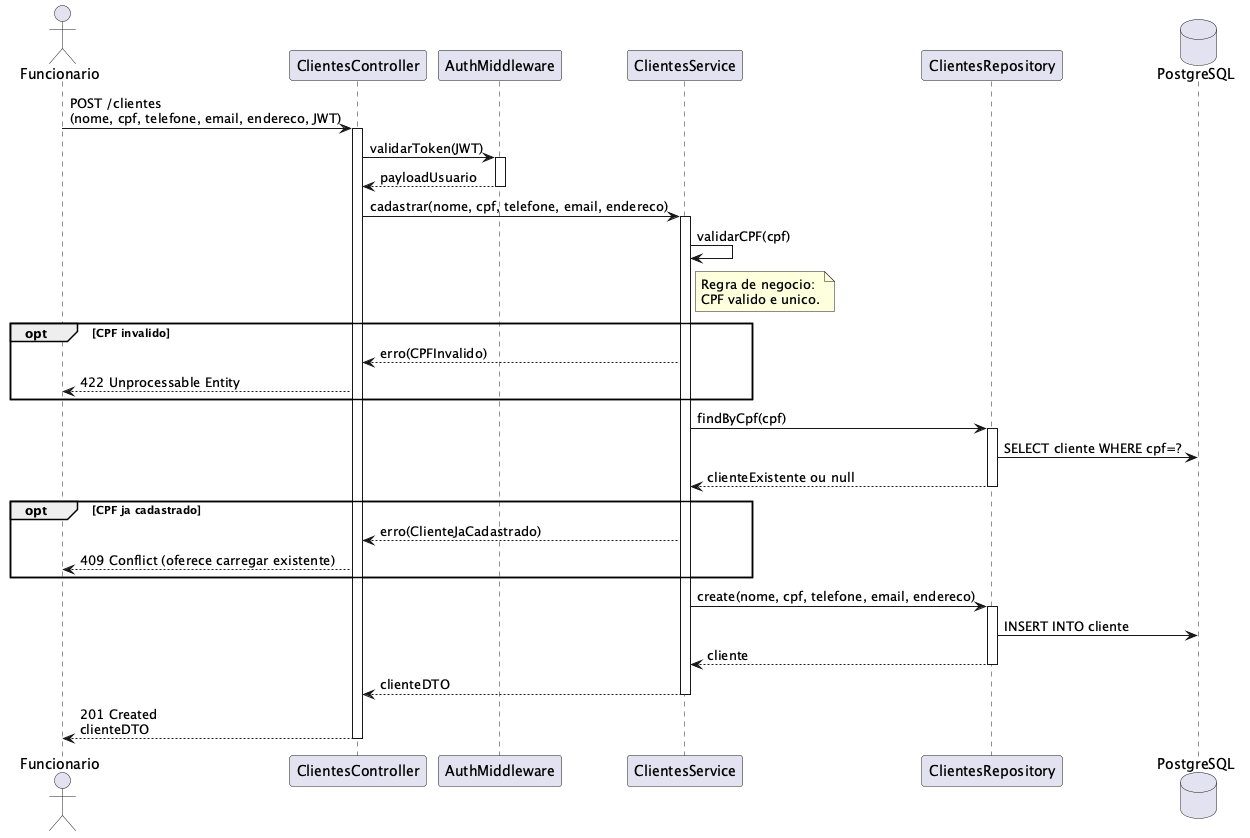

The diagram above was rendered by PlantUML. Its source (embedded in the PNG):
@startuml seq-uc01-cadastrar-cliente
actor Funcionario
participant "ClientesController" as Controller
participant "AuthMiddleware" as Auth
participant "ClientesService" as Service
participant "ClientesRepository" as CliRepo
database "PostgreSQL" as DB

Funcionario -> Controller: POST /clientes\n(nome, cpf, telefone, email, endereco, JWT)
activate Controller

Controller -> Auth: validarToken(JWT)
activate Auth
Auth --> Controller: payloadUsuario
deactivate Auth

Controller -> Service: cadastrar(nome, cpf, telefone, email, endereco)
activate Service

Service -> Service: validarCPF(cpf)
note right of Service: Regra de negocio:\nCPF valido e unico.

opt CPF invalido
    Service --> Controller: erro(CPFInvalido)
    Controller --> Funcionario: 422 Unprocessable Entity
end

Service -> CliRepo: findByCpf(cpf)
activate CliRepo
CliRepo -> DB: SELECT cliente WHERE cpf=?
CliRepo --> Service: clienteExistente ou null
deactivate CliRepo

opt CPF ja cadastrado
    Service --> Controller: erro(ClienteJaCadastrado)
    Controller --> Funcionario: 409 Conflict (oferece carregar existente)
end

Service -> CliRepo: create(nome, cpf, telefone, email, endereco)
activate CliRepo
CliRepo -> DB: INSERT INTO cliente
CliRepo --> Service: cliente
deactivate CliRepo

Service --> Controller: clienteDTO
deactivate Service

Controller --> Funcionario: 201 Created\nclienteDTO
deactivate Controller
@enduml